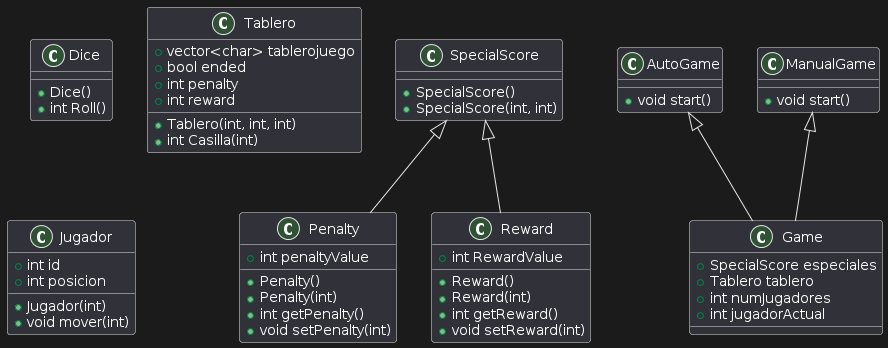

The diagram above was rendered by PlantUML. Its source (embedded in the PNG):
@startuml
class Dice {
 +Dice()
 +int Roll()
}

class Penalty {
 +Penalty()
 +Penalty(int)
 +int penaltyValue
 +int getPenalty()
 +void setPenalty(int)
}

class Reward {
 +Reward()
 +Reward(int)
 +int RewardValue
 +int getReward()
 +void setReward(int)
}

class SpecialScore {
 +SpecialScore()
 +SpecialScore(int, int)
}

class Tablero {
 +Tablero(int, int, int)
 +vector<char> tablerojuego
 +bool ended
 +int penalty
 +int reward
 +int Casilla(int)
}

class Game{
 +SpecialScore especiales
 +Tablero tablero
 +int numJugadores
 +int jugadorActual
}

class Jugador{
 +Jugador(int)
 +void mover(int)
 +int id
 +int posicion
}

class AutoGame {
 +void start()
}

class ManualGame {
 +void start()
}

SpecialScore <|-- Reward
SpecialScore <|-- Penalty
AutoGame <|-- Game
ManualGame <|-- Game
@enduml